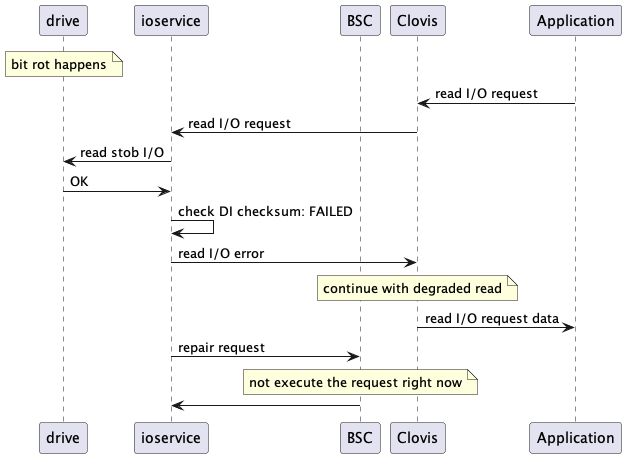

The diagram above was rendered by PlantUML. Its source (embedded in the PNG):
@startuml
participant drive
participant ioservice
participant BSC
participant Clovis
participant Application

note over drive: bit rot happens
Application -> Clovis: read I/O request
Clovis -> ioservice: read I/O request
ioservice -> drive: read stob I/O
drive -> ioservice: OK
ioservice -> ioservice: check DI checksum: FAILED
ioservice -> Clovis: read I/O error
note over Clovis: continue with degraded read
Clovis -> Application: read I/O request data
ioservice -> BSC: repair request
note over BSC: not execute the request right now
BSC -> ioservice:
@enduml